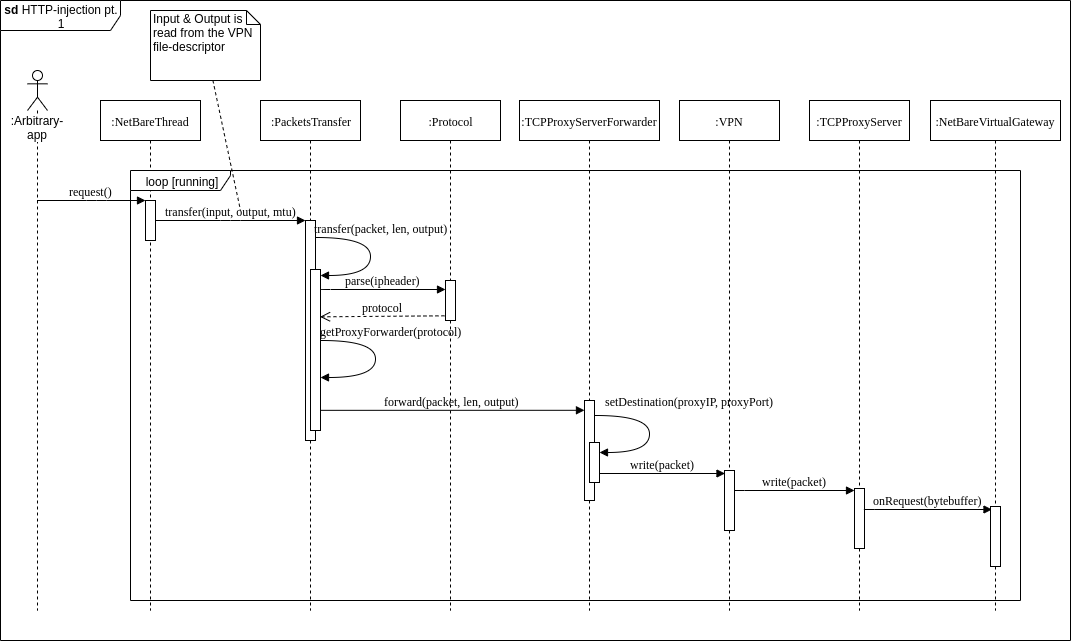

The diagram above was exported from draw.io. Its source (the exported page's mxGraphModel, read from the mxfile embedded in the PNG):
<mxGraphModel dx="1422" dy="1676" grid="1" gridSize="10" guides="1" tooltips="1" connect="1" arrows="1" fold="1" page="1" pageScale="1" pageWidth="1100" pageHeight="850" background="#ffffff" math="0" shadow="0">
  <root>
    <mxCell id="0" />
    <mxCell id="1" parent="0" />
    <mxCell id="2" value="&lt;b&gt;sd&lt;/b&gt;&amp;nbsp;HTTP-injection pt. 1" style="shape=umlFrame;whiteSpace=wrap;html=1;rounded=0;width=120;height=30;fillColor=#ffffff;" vertex="1" parent="1">
      <mxGeometry x="140" y="-20" width="1070" height="640" as="geometry" />
    </mxCell>
    <mxCell id="3" value=":NetBareThread" style="shape=umlLifeline;perimeter=lifelinePerimeter;whiteSpace=wrap;html=1;container=1;collapsible=0;recursiveResize=0;outlineConnect=0;rounded=0;shadow=0;comic=0;labelBackgroundColor=none;strokeColor=#000000;strokeWidth=1;fillColor=#FFFFFF;fontFamily=Verdana;fontSize=12;fontColor=#000000;align=center;" vertex="1" parent="1">
      <mxGeometry x="240" y="80" width="100" height="510" as="geometry" />
    </mxCell>
    <mxCell id="4" value="" style="html=1;points=[];perimeter=orthogonalPerimeter;rounded=0;shadow=0;comic=0;labelBackgroundColor=none;strokeColor=#000000;strokeWidth=1;fillColor=#FFFFFF;fontFamily=Verdana;fontSize=12;fontColor=#000000;align=center;" vertex="1" parent="3">
      <mxGeometry x="45" y="100" width="10" height="40" as="geometry" />
    </mxCell>
    <mxCell id="5" value="loop [running]" style="shape=umlFrame;whiteSpace=wrap;html=1;rounded=0;width=100;height=20;fillColor=#ffffff;" vertex="1" parent="1">
      <mxGeometry x="270" y="150" width="890" height="430" as="geometry" />
    </mxCell>
    <mxCell id="6" value=":PacketsTransfer" style="shape=umlLifeline;perimeter=lifelinePerimeter;whiteSpace=wrap;html=1;container=1;collapsible=0;recursiveResize=0;outlineConnect=0;rounded=0;shadow=0;comic=0;labelBackgroundColor=none;strokeColor=#000000;strokeWidth=1;fillColor=#FFFFFF;fontFamily=Verdana;fontSize=12;fontColor=#000000;align=center;" vertex="1" parent="1">
      <mxGeometry x="400" y="80" width="100" height="510" as="geometry" />
    </mxCell>
    <mxCell id="7" value="" style="html=1;points=[];perimeter=orthogonalPerimeter;rounded=0;shadow=0;comic=0;labelBackgroundColor=none;strokeColor=#000000;strokeWidth=1;fillColor=#FFFFFF;fontFamily=Verdana;fontSize=12;fontColor=#000000;align=center;" vertex="1" parent="6">
      <mxGeometry x="45" y="120" width="10" height="220" as="geometry" />
    </mxCell>
    <mxCell id="8" value="" style="html=1;points=[];perimeter=orthogonalPerimeter;rounded=0;shadow=0;comic=0;labelBackgroundColor=none;strokeColor=#000000;strokeWidth=1;fillColor=#FFFFFF;fontFamily=Verdana;fontSize=12;fontColor=#000000;align=center;" vertex="1" parent="6">
      <mxGeometry x="50" y="169" width="10" height="161" as="geometry" />
    </mxCell>
    <mxCell id="9" value=":Protocol" style="shape=umlLifeline;perimeter=lifelinePerimeter;whiteSpace=wrap;html=1;container=1;collapsible=0;recursiveResize=0;outlineConnect=0;rounded=0;shadow=0;comic=0;labelBackgroundColor=none;strokeColor=#000000;strokeWidth=1;fillColor=#FFFFFF;fontFamily=Verdana;fontSize=12;fontColor=#000000;align=center;" vertex="1" parent="1">
      <mxGeometry x="540" y="80" width="100" height="510" as="geometry" />
    </mxCell>
    <mxCell id="10" value=":TCPProxyServerForwarder" style="shape=umlLifeline;perimeter=lifelinePerimeter;whiteSpace=wrap;html=1;container=1;collapsible=0;recursiveResize=0;outlineConnect=0;rounded=0;shadow=0;comic=0;labelBackgroundColor=none;strokeColor=#000000;strokeWidth=1;fillColor=#FFFFFF;fontFamily=Verdana;fontSize=12;fontColor=#000000;align=center;" vertex="1" parent="1">
      <mxGeometry x="659" y="80" width="140" height="510" as="geometry" />
    </mxCell>
    <mxCell id="11" value="" style="html=1;points=[];perimeter=orthogonalPerimeter;rounded=0;shadow=0;comic=0;labelBackgroundColor=none;strokeColor=#000000;strokeWidth=1;fillColor=#FFFFFF;fontFamily=Verdana;fontSize=12;fontColor=#000000;align=center;" vertex="1" parent="10">
      <mxGeometry x="65" y="300" width="10" height="100" as="geometry" />
    </mxCell>
    <mxCell id="12" value="" style="html=1;points=[];perimeter=orthogonalPerimeter;rounded=0;shadow=0;comic=0;labelBackgroundColor=none;strokeColor=#000000;strokeWidth=1;fillColor=#FFFFFF;fontFamily=Verdana;fontSize=12;fontColor=#000000;align=center;" vertex="1" parent="10">
      <mxGeometry x="70" y="342" width="10" height="40" as="geometry" />
    </mxCell>
    <mxCell id="13" value="" style="html=1;points=[];perimeter=orthogonalPerimeter;rounded=0;shadow=0;comic=0;labelBackgroundColor=none;strokeColor=#000000;strokeWidth=1;fillColor=#FFFFFF;fontFamily=Verdana;fontSize=12;fontColor=#000000;align=center;" vertex="1" parent="1">
      <mxGeometry x="585" y="260" width="10" height="40" as="geometry" />
    </mxCell>
    <mxCell id="14" value="request()" style="html=1;verticalAlign=bottom;endArrow=block;entryX=0;entryY=0;labelBackgroundColor=none;fontFamily=Verdana;fontSize=12;edgeStyle=elbowEdgeStyle;elbow=vertical;" edge="1" source="16" target="4" parent="1">
      <mxGeometry relative="1" as="geometry">
        <mxPoint x="155" y="180" as="sourcePoint" />
      </mxGeometry>
    </mxCell>
    <mxCell id="15" value="transfer(input, output, mtu)" style="html=1;verticalAlign=bottom;endArrow=block;entryX=0;entryY=0;labelBackgroundColor=none;fontFamily=Verdana;fontSize=12;edgeStyle=elbowEdgeStyle;elbow=vertical;" edge="1" source="4" target="7" parent="1">
      <mxGeometry relative="1" as="geometry">
        <mxPoint x="370" y="200" as="sourcePoint" />
      </mxGeometry>
    </mxCell>
    <mxCell id="16" value=":Arbitrary-app" style="shape=umlLifeline;participant=umlActor;perimeter=lifelinePerimeter;whiteSpace=wrap;html=1;container=1;collapsible=0;recursiveResize=0;verticalAlign=top;spacingTop=36;labelBackgroundColor=#ffffff;outlineConnect=0;rounded=0;" vertex="1" parent="1">
      <mxGeometry x="167" y="50" width="20" height="540" as="geometry" />
    </mxCell>
    <mxCell id="17" style="rounded=0;orthogonalLoop=1;jettySize=auto;html=1;endArrow=none;endFill=0;dashed=1;" edge="1" source="18" parent="1">
      <mxGeometry relative="1" as="geometry">
        <mxPoint x="380" y="190" as="targetPoint" />
      </mxGeometry>
    </mxCell>
    <mxCell id="18" value="Input &amp;amp; Output is read from the VPN file-descriptor" style="shape=note;whiteSpace=wrap;html=1;size=14;verticalAlign=top;align=left;spacingTop=-6;rounded=0;" vertex="1" parent="1">
      <mxGeometry x="290" y="-10" width="110" height="70" as="geometry" />
    </mxCell>
    <mxCell id="19" value="&lt;span style=&quot;font-family: &amp;#34;verdana&amp;#34;&quot;&gt;transfer(packet, len, output)&lt;/span&gt;" style="html=1;verticalAlign=bottom;endArrow=block;labelBackgroundColor=none;fontFamily=Verdana;fontSize=12;elbow=vertical;edgeStyle=orthogonalEdgeStyle;curved=1;entryX=1;entryY=0.286;entryPerimeter=0;exitX=1.038;exitY=0.345;exitPerimeter=0;" edge="1" parent="1">
      <mxGeometry x="-0.2369" y="10" relative="1" as="geometry">
        <mxPoint x="456" y="217" as="sourcePoint" />
        <mxPoint x="460" y="255" as="targetPoint" />
        <Array as="points">
          <mxPoint x="510" y="216.5" />
          <mxPoint x="510" y="254.5" />
        </Array>
        <mxPoint as="offset" />
      </mxGeometry>
    </mxCell>
    <mxCell id="20" value="parse(ipheader)" style="html=1;verticalAlign=bottom;endArrow=block;labelBackgroundColor=none;fontFamily=Verdana;fontSize=12;edgeStyle=elbowEdgeStyle;elbow=vertical;entryX=-0.03;entryY=0.237;entryDx=0;entryDy=0;entryPerimeter=0;" edge="1" target="13" parent="1">
      <mxGeometry relative="1" as="geometry">
        <mxPoint x="460" y="269.8333333333335" as="sourcePoint" />
        <mxPoint x="580" y="270" as="targetPoint" />
      </mxGeometry>
    </mxCell>
    <mxCell id="21" value="protocol" style="html=1;verticalAlign=bottom;endArrow=open;dashed=1;endSize=8;exitX=-0.105;exitY=0.758;labelBackgroundColor=none;fontFamily=Verdana;fontSize=12;exitDx=0;exitDy=0;exitPerimeter=0;entryX=0.955;entryY=0.83;entryDx=0;entryDy=0;entryPerimeter=0;" edge="1" parent="1">
      <mxGeometry relative="1" as="geometry">
        <mxPoint x="459.5500000000002" y="296.3299999999999" as="targetPoint" />
        <mxPoint x="583.9499999999998" y="295.32000000000016" as="sourcePoint" />
      </mxGeometry>
    </mxCell>
    <mxCell id="22" value="&lt;span style=&quot;font-family: &amp;#34;verdana&amp;#34;&quot;&gt;getProxyForwarder(protocol)&lt;/span&gt;" style="html=1;verticalAlign=bottom;endArrow=block;labelBackgroundColor=none;fontFamily=Verdana;fontSize=12;elbow=vertical;edgeStyle=orthogonalEdgeStyle;curved=1;entryX=0.933;entryY=0.824;entryPerimeter=0;exitX=1.038;exitY=0.345;exitPerimeter=0;entryDx=0;entryDy=0;" edge="1" parent="1">
      <mxGeometry x="-0.2576" y="15" relative="1" as="geometry">
        <mxPoint x="461" y="320" as="sourcePoint" />
        <mxPoint x="460" y="357" as="targetPoint" />
        <Array as="points">
          <mxPoint x="515" y="320" />
          <mxPoint x="515" y="357" />
        </Array>
        <mxPoint as="offset" />
      </mxGeometry>
    </mxCell>
    <mxCell id="23" value="forward(packet, len, output)" style="html=1;verticalAlign=bottom;endArrow=block;labelBackgroundColor=none;fontFamily=Verdana;fontSize=12;elbow=vertical;entryX=-0.003;entryY=0.098;entryDx=0;entryDy=0;entryPerimeter=0;" edge="1" target="11" parent="1">
      <mxGeometry relative="1" as="geometry">
        <mxPoint x="460" y="389.8333333333335" as="sourcePoint" />
        <mxPoint x="740" y="390" as="targetPoint" />
      </mxGeometry>
    </mxCell>
    <mxCell id="24" value="&lt;font face=&quot;verdana&quot;&gt;setDestination(proxyIP, proxyPort)&lt;/font&gt;" style="html=1;verticalAlign=bottom;endArrow=block;labelBackgroundColor=none;fontFamily=Verdana;fontSize=12;elbow=vertical;edgeStyle=orthogonalEdgeStyle;curved=1;exitX=1.038;exitY=0.345;exitPerimeter=0;" edge="1" parent="1">
      <mxGeometry x="-0.2323" y="40" relative="1" as="geometry">
        <mxPoint x="735" y="395" as="sourcePoint" />
        <mxPoint x="739" y="432" as="targetPoint" />
        <Array as="points">
          <mxPoint x="789" y="395" />
          <mxPoint x="789" y="432" />
        </Array>
        <mxPoint y="-5" as="offset" />
      </mxGeometry>
    </mxCell>
    <mxCell id="25" value=":VPN" style="shape=umlLifeline;perimeter=lifelinePerimeter;whiteSpace=wrap;html=1;container=1;collapsible=0;recursiveResize=0;outlineConnect=0;rounded=0;shadow=0;comic=0;labelBackgroundColor=none;strokeColor=#000000;strokeWidth=1;fillColor=#FFFFFF;fontFamily=Verdana;fontSize=12;fontColor=#000000;align=center;" vertex="1" parent="1">
      <mxGeometry x="819" y="80" width="100" height="510" as="geometry" />
    </mxCell>
    <mxCell id="26" value="" style="html=1;points=[];perimeter=orthogonalPerimeter;rounded=0;shadow=0;comic=0;labelBackgroundColor=none;strokeColor=#000000;strokeWidth=1;fillColor=#FFFFFF;fontFamily=Verdana;fontSize=12;fontColor=#000000;align=center;" vertex="1" parent="25">
      <mxGeometry x="45" y="370" width="10" height="60" as="geometry" />
    </mxCell>
    <mxCell id="27" value=":TCPProxyServer" style="shape=umlLifeline;perimeter=lifelinePerimeter;whiteSpace=wrap;html=1;container=1;collapsible=0;recursiveResize=0;outlineConnect=0;rounded=0;shadow=0;comic=0;labelBackgroundColor=none;strokeColor=#000000;strokeWidth=1;fillColor=#FFFFFF;fontFamily=Verdana;fontSize=12;fontColor=#000000;align=center;" vertex="1" parent="1">
      <mxGeometry x="949" y="80" width="100" height="510" as="geometry" />
    </mxCell>
    <mxCell id="28" value="" style="html=1;points=[];perimeter=orthogonalPerimeter;rounded=0;shadow=0;comic=0;labelBackgroundColor=none;strokeColor=#000000;strokeWidth=1;fillColor=#FFFFFF;fontFamily=Verdana;fontSize=12;fontColor=#000000;align=center;" vertex="1" parent="27">
      <mxGeometry x="45" y="388" width="10" height="60" as="geometry" />
    </mxCell>
    <mxCell id="29" value="write(packet)" style="html=1;verticalAlign=bottom;endArrow=block;labelBackgroundColor=none;fontFamily=Verdana;fontSize=12;edgeStyle=elbowEdgeStyle;elbow=vertical;entryX=-0.03;entryY=0.237;entryDx=0;entryDy=0;entryPerimeter=0;" edge="1" parent="1">
      <mxGeometry relative="1" as="geometry">
        <mxPoint x="739.5" y="453.3333333333335" as="sourcePoint" />
        <mxPoint x="864.5" y="453" as="targetPoint" />
      </mxGeometry>
    </mxCell>
    <mxCell id="30" value="write(packet)" style="html=1;verticalAlign=bottom;endArrow=block;labelBackgroundColor=none;fontFamily=Verdana;fontSize=12;edgeStyle=elbowEdgeStyle;elbow=vertical;entryX=-0.029;entryY=0.032;entryDx=0;entryDy=0;entryPerimeter=0;" edge="1" target="28" parent="1">
      <mxGeometry relative="1" as="geometry">
        <mxPoint x="874" y="470.33333333333303" as="sourcePoint" />
        <mxPoint x="989" y="470" as="targetPoint" />
      </mxGeometry>
    </mxCell>
    <mxCell id="31" value=":NetBareVirtualGateway" style="shape=umlLifeline;perimeter=lifelinePerimeter;whiteSpace=wrap;html=1;container=1;collapsible=0;recursiveResize=0;outlineConnect=0;rounded=0;shadow=0;comic=0;labelBackgroundColor=none;strokeColor=#000000;strokeWidth=1;fillColor=#FFFFFF;fontFamily=Verdana;fontSize=12;fontColor=#000000;align=center;" vertex="1" parent="1">
      <mxGeometry x="1070" y="80" width="130" height="510" as="geometry" />
    </mxCell>
    <mxCell id="32" value="" style="html=1;points=[];perimeter=orthogonalPerimeter;rounded=0;shadow=0;comic=0;labelBackgroundColor=none;strokeColor=#000000;strokeWidth=1;fillColor=#FFFFFF;fontFamily=Verdana;fontSize=12;fontColor=#000000;align=center;" vertex="1" parent="31">
      <mxGeometry x="60" y="406" width="10" height="60" as="geometry" />
    </mxCell>
    <mxCell id="33" value="onRequest(bytebuffer)" style="html=1;verticalAlign=bottom;endArrow=block;labelBackgroundColor=none;fontFamily=Verdana;fontSize=12;edgeStyle=elbowEdgeStyle;elbow=vertical;entryX=-0.03;entryY=0.237;entryDx=0;entryDy=0;entryPerimeter=0;exitX=0.971;exitY=0.54;exitDx=0;exitDy=0;exitPerimeter=0;" edge="1" parent="1">
      <mxGeometry relative="1" as="geometry">
        <mxPoint x="1003.7222222222222" y="489.44444444444434" as="sourcePoint" />
        <mxPoint x="1131.5" y="489" as="targetPoint" />
      </mxGeometry>
    </mxCell>
  </root>
</mxGraphModel>